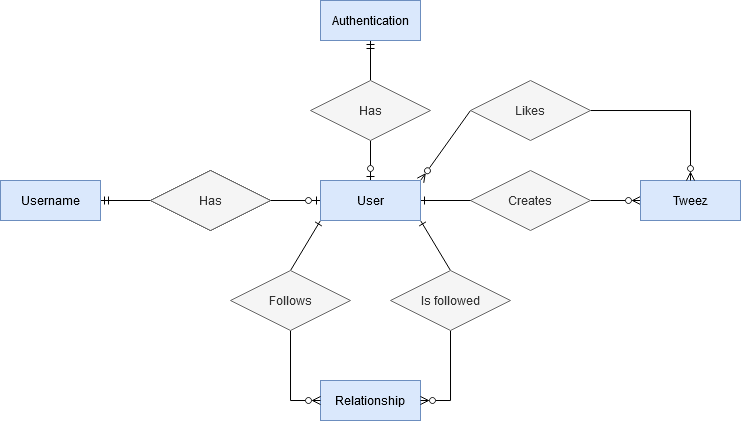

The diagram above was exported from draw.io. Its source (the exported page's mxGraphModel, read from the mxfile embedded in the PNG):
<mxGraphModel dx="993" dy="657" grid="1" gridSize="10" guides="1" tooltips="1" connect="1" arrows="1" fold="1" page="1" pageScale="1" pageWidth="11200" pageHeight="11920" math="0" shadow="0">
  <root>
    <mxCell id="0" />
    <mxCell id="1" parent="0" />
    <mxCell id="QYnLV08wuCzXHmqW-_gk-26" style="edgeStyle=orthogonalEdgeStyle;rounded=0;orthogonalLoop=1;jettySize=auto;html=1;entryX=0;entryY=0.5;entryDx=0;entryDy=0;endArrow=ERzeroToMany;endFill=0;startArrow=none;startFill=0;" parent="1" source="QYnLV08wuCzXHmqW-_gk-3" target="QYnLV08wuCzXHmqW-_gk-16" edge="1">
      <mxGeometry relative="1" as="geometry" />
    </mxCell>
    <mxCell id="QYnLV08wuCzXHmqW-_gk-3" value="Creates" style="shape=rhombus;perimeter=rhombusPerimeter;whiteSpace=wrap;html=1;align=center;fillColor=#f5f5f5;fontColor=#333333;strokeColor=#666666;" parent="1" vertex="1">
      <mxGeometry x="1140" y="600" width="120" height="60" as="geometry" />
    </mxCell>
    <mxCell id="QYnLV08wuCzXHmqW-_gk-13" value="Relationship" style="whiteSpace=wrap;html=1;align=center;fillColor=#dae8fc;strokeColor=#6c8ebf;" parent="1" vertex="1">
      <mxGeometry x="990" y="810" width="100" height="40" as="geometry" />
    </mxCell>
    <mxCell id="QYnLV08wuCzXHmqW-_gk-25" style="edgeStyle=orthogonalEdgeStyle;rounded=0;orthogonalLoop=1;jettySize=auto;html=1;entryX=0;entryY=0.5;entryDx=0;entryDy=0;endArrow=none;endFill=0;startArrow=ERone;startFill=0;" parent="1" source="QYnLV08wuCzXHmqW-_gk-14" target="QYnLV08wuCzXHmqW-_gk-3" edge="1">
      <mxGeometry relative="1" as="geometry" />
    </mxCell>
    <mxCell id="QYnLV08wuCzXHmqW-_gk-34" style="edgeStyle=orthogonalEdgeStyle;rounded=0;orthogonalLoop=1;jettySize=auto;html=1;exitX=0;exitY=0.5;exitDx=0;exitDy=0;entryX=1;entryY=0.5;entryDx=0;entryDy=0;startArrow=none;startFill=0;endArrow=ERmandOne;endFill=0;" parent="1" source="QYnLV08wuCzXHmqW-_gk-33" target="QYnLV08wuCzXHmqW-_gk-32" edge="1">
      <mxGeometry relative="1" as="geometry">
        <Array as="points" />
      </mxGeometry>
    </mxCell>
    <mxCell id="QYnLV08wuCzXHmqW-_gk-40" style="edgeStyle=none;rounded=0;orthogonalLoop=1;jettySize=auto;html=1;exitX=1;exitY=1;exitDx=0;exitDy=0;entryX=0.5;entryY=0;entryDx=0;entryDy=0;startArrow=ERone;startFill=0;endArrow=none;endFill=0;" parent="1" source="QYnLV08wuCzXHmqW-_gk-14" target="QYnLV08wuCzXHmqW-_gk-19" edge="1">
      <mxGeometry relative="1" as="geometry" />
    </mxCell>
    <mxCell id="QYnLV08wuCzXHmqW-_gk-42" style="edgeStyle=none;rounded=0;orthogonalLoop=1;jettySize=auto;html=1;exitX=0;exitY=1;exitDx=0;exitDy=0;entryX=0.5;entryY=0;entryDx=0;entryDy=0;startArrow=ERone;startFill=0;endArrow=none;endFill=0;" parent="1" source="QYnLV08wuCzXHmqW-_gk-14" target="QYnLV08wuCzXHmqW-_gk-18" edge="1">
      <mxGeometry relative="1" as="geometry" />
    </mxCell>
    <mxCell id="QYnLV08wuCzXHmqW-_gk-14" value="User" style="whiteSpace=wrap;html=1;align=center;" parent="1" vertex="1">
      <mxGeometry x="990" y="610" width="100" height="40" as="geometry" />
    </mxCell>
    <mxCell id="QYnLV08wuCzXHmqW-_gk-16" value="Tweez" style="whiteSpace=wrap;html=1;align=center;fillColor=#dae8fc;strokeColor=#6c8ebf;" parent="1" vertex="1">
      <mxGeometry x="1310" y="610" width="100" height="40" as="geometry" />
    </mxCell>
    <mxCell id="QYnLV08wuCzXHmqW-_gk-21" style="edgeStyle=orthogonalEdgeStyle;rounded=0;orthogonalLoop=1;jettySize=auto;html=1;endArrow=none;endFill=0;startArrow=ERmandOne;startFill=0;" parent="1" source="QYnLV08wuCzXHmqW-_gk-17" target="QYnLV08wuCzXHmqW-_gk-20" edge="1">
      <mxGeometry relative="1" as="geometry" />
    </mxCell>
    <mxCell id="QYnLV08wuCzXHmqW-_gk-17" value="Authentification" style="whiteSpace=wrap;html=1;align=center;" parent="1" vertex="1">
      <mxGeometry x="990" y="430" width="100" height="40" as="geometry" />
    </mxCell>
    <mxCell id="QYnLV08wuCzXHmqW-_gk-43" style="edgeStyle=orthogonalEdgeStyle;rounded=0;orthogonalLoop=1;jettySize=auto;html=1;exitX=0.5;exitY=1;exitDx=0;exitDy=0;entryX=0;entryY=0.5;entryDx=0;entryDy=0;startArrow=none;startFill=0;endArrow=ERzeroToMany;endFill=0;" parent="1" source="QYnLV08wuCzXHmqW-_gk-18" target="QYnLV08wuCzXHmqW-_gk-13" edge="1">
      <mxGeometry relative="1" as="geometry" />
    </mxCell>
    <mxCell id="QYnLV08wuCzXHmqW-_gk-18" value="Follows" style="shape=rhombus;perimeter=rhombusPerimeter;whiteSpace=wrap;html=1;align=center;fillColor=#f5f5f5;fontColor=#333333;strokeColor=#666666;" parent="1" vertex="1">
      <mxGeometry x="900" y="700" width="120" height="60" as="geometry" />
    </mxCell>
    <mxCell id="QYnLV08wuCzXHmqW-_gk-41" style="edgeStyle=orthogonalEdgeStyle;rounded=0;orthogonalLoop=1;jettySize=auto;html=1;exitX=0.5;exitY=1;exitDx=0;exitDy=0;entryX=1;entryY=0.5;entryDx=0;entryDy=0;startArrow=none;startFill=0;endArrow=ERzeroToMany;endFill=0;" parent="1" source="QYnLV08wuCzXHmqW-_gk-19" target="QYnLV08wuCzXHmqW-_gk-13" edge="1">
      <mxGeometry relative="1" as="geometry" />
    </mxCell>
    <mxCell id="QYnLV08wuCzXHmqW-_gk-19" value="Is followed" style="shape=rhombus;perimeter=rhombusPerimeter;whiteSpace=wrap;html=1;align=center;fillColor=#f5f5f5;fontColor=#333333;strokeColor=#666666;" parent="1" vertex="1">
      <mxGeometry x="1060" y="700" width="120" height="60" as="geometry" />
    </mxCell>
    <mxCell id="QYnLV08wuCzXHmqW-_gk-22" style="edgeStyle=orthogonalEdgeStyle;rounded=0;orthogonalLoop=1;jettySize=auto;html=1;endArrow=ERzeroToOne;endFill=0;startArrow=none;startFill=0;" parent="1" source="QYnLV08wuCzXHmqW-_gk-20" target="QYnLV08wuCzXHmqW-_gk-14" edge="1">
      <mxGeometry relative="1" as="geometry" />
    </mxCell>
    <mxCell id="QYnLV08wuCzXHmqW-_gk-20" value="Has" style="shape=rhombus;perimeter=rhombusPerimeter;whiteSpace=wrap;html=1;align=center;fillColor=#f5f5f5;fontColor=#333333;strokeColor=#666666;" parent="1" vertex="1">
      <mxGeometry x="980" y="510" width="120" height="60" as="geometry" />
    </mxCell>
    <mxCell id="QYnLV08wuCzXHmqW-_gk-32" value="Username" style="whiteSpace=wrap;html=1;align=center;" parent="1" vertex="1">
      <mxGeometry x="670" y="610" width="100" height="40" as="geometry" />
    </mxCell>
    <mxCell id="QYnLV08wuCzXHmqW-_gk-33" value="Has" style="shape=rhombus;perimeter=rhombusPerimeter;whiteSpace=wrap;html=1;align=center;" parent="1" vertex="1">
      <mxGeometry x="820" y="600" width="120" height="60" as="geometry" />
    </mxCell>
    <mxCell id="QYnLV08wuCzXHmqW-_gk-36" value="" style="rounded=0;orthogonalLoop=1;jettySize=auto;html=1;exitX=0;exitY=0.5;exitDx=0;exitDy=0;entryX=1;entryY=0.5;entryDx=0;entryDy=0;startArrow=ERzeroToOne;startFill=0;endArrow=none;endFill=0;" parent="1" source="QYnLV08wuCzXHmqW-_gk-14" target="QYnLV08wuCzXHmqW-_gk-33" edge="1">
      <mxGeometry relative="1" as="geometry">
        <mxPoint x="989.9999999999998" y="610" as="sourcePoint" />
        <mxPoint x="840.0000000000002" y="510" as="targetPoint" />
      </mxGeometry>
    </mxCell>
    <mxCell id="QYnLV08wuCzXHmqW-_gk-46" value="Has" style="shape=rhombus;perimeter=rhombusPerimeter;whiteSpace=wrap;html=1;align=center;fillColor=#f5f5f5;fontColor=#333333;strokeColor=#666666;" parent="1" vertex="1">
      <mxGeometry x="820" y="600" width="120" height="60" as="geometry" />
    </mxCell>
    <mxCell id="QYnLV08wuCzXHmqW-_gk-47" value="Authentication" style="whiteSpace=wrap;html=1;align=center;fillColor=#dae8fc;strokeColor=#6c8ebf;" parent="1" vertex="1">
      <mxGeometry x="990" y="430" width="100" height="40" as="geometry" />
    </mxCell>
    <mxCell id="QYnLV08wuCzXHmqW-_gk-48" value="Username" style="whiteSpace=wrap;html=1;align=center;fillColor=#dae8fc;strokeColor=#6c8ebf;" parent="1" vertex="1">
      <mxGeometry x="670" y="610" width="100" height="40" as="geometry" />
    </mxCell>
    <mxCell id="x44o8rAH352KaGgWovqM-3" style="edgeStyle=none;rounded=0;orthogonalLoop=1;jettySize=auto;html=1;fontFamily=Helvetica;fontSize=12;fontColor=default;startArrow=ERzeroToMany;startFill=0;endArrow=none;endFill=0;strokeColor=#000000;strokeWidth=1;exitX=1;exitY=0;exitDx=0;exitDy=0;entryX=0;entryY=0.5;entryDx=0;entryDy=0;" edge="1" parent="1" source="QYnLV08wuCzXHmqW-_gk-49" target="x44o8rAH352KaGgWovqM-2">
      <mxGeometry relative="1" as="geometry" />
    </mxCell>
    <mxCell id="QYnLV08wuCzXHmqW-_gk-49" value="User" style="whiteSpace=wrap;html=1;align=center;fillColor=#dae8fc;strokeColor=#6c8ebf;" parent="1" vertex="1">
      <mxGeometry x="990" y="610" width="100" height="40" as="geometry" />
    </mxCell>
    <mxCell id="x44o8rAH352KaGgWovqM-4" style="edgeStyle=orthogonalEdgeStyle;rounded=0;orthogonalLoop=1;jettySize=auto;html=1;entryX=0.5;entryY=0;entryDx=0;entryDy=0;fontFamily=Helvetica;fontSize=12;fontColor=default;startArrow=none;startFill=0;endArrow=ERzeroToMany;endFill=0;strokeColor=#000000;strokeWidth=1;" edge="1" parent="1" source="x44o8rAH352KaGgWovqM-2" target="QYnLV08wuCzXHmqW-_gk-16">
      <mxGeometry relative="1" as="geometry" />
    </mxCell>
    <mxCell id="x44o8rAH352KaGgWovqM-2" value="Likes" style="shape=rhombus;perimeter=rhombusPerimeter;whiteSpace=wrap;html=1;align=center;fillColor=#f5f5f5;fontColor=#333333;strokeColor=#666666;" vertex="1" parent="1">
      <mxGeometry x="1140" y="510" width="120" height="60" as="geometry" />
    </mxCell>
  </root>
</mxGraphModel>